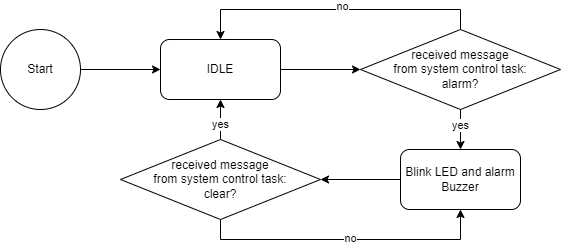

The diagram above was exported from draw.io. Its source (the exported page's mxGraphModel, read from the mxfile embedded in the PNG):
<mxGraphModel dx="724" dy="552" grid="1" gridSize="10" guides="1" tooltips="1" connect="1" arrows="1" fold="1" page="1" pageScale="1" pageWidth="1654" pageHeight="1169" math="0" shadow="0">
  <root>
    <mxCell id="0" />
    <mxCell id="1" parent="0" />
    <mxCell id="wR9vl4ZLT13PiONPNFZf-6" style="edgeStyle=orthogonalEdgeStyle;rounded=0;orthogonalLoop=1;jettySize=auto;html=1;exitX=1;exitY=0.5;exitDx=0;exitDy=0;entryX=0;entryY=0.5;entryDx=0;entryDy=0;" edge="1" parent="1" source="wR9vl4ZLT13PiONPNFZf-2" target="wR9vl4ZLT13PiONPNFZf-5">
      <mxGeometry relative="1" as="geometry" />
    </mxCell>
    <mxCell id="wR9vl4ZLT13PiONPNFZf-2" value="Start" style="ellipse;whiteSpace=wrap;html=1;aspect=fixed;" vertex="1" parent="1">
      <mxGeometry x="200" y="160" width="80" height="80" as="geometry" />
    </mxCell>
    <mxCell id="wR9vl4ZLT13PiONPNFZf-8" style="edgeStyle=orthogonalEdgeStyle;rounded=0;orthogonalLoop=1;jettySize=auto;html=1;exitX=0.5;exitY=0;exitDx=0;exitDy=0;entryX=0.5;entryY=0;entryDx=0;entryDy=0;" edge="1" parent="1" source="wR9vl4ZLT13PiONPNFZf-4" target="wR9vl4ZLT13PiONPNFZf-5">
      <mxGeometry relative="1" as="geometry" />
    </mxCell>
    <mxCell id="wR9vl4ZLT13PiONPNFZf-9" value="no" style="edgeLabel;html=1;align=center;verticalAlign=middle;resizable=0;points=[];" vertex="1" connectable="0" parent="wR9vl4ZLT13PiONPNFZf-8">
      <mxGeometry x="-0.0444" y="-3" relative="1" as="geometry">
        <mxPoint as="offset" />
      </mxGeometry>
    </mxCell>
    <mxCell id="wR9vl4ZLT13PiONPNFZf-11" style="edgeStyle=orthogonalEdgeStyle;rounded=0;orthogonalLoop=1;jettySize=auto;html=1;exitX=0.5;exitY=1;exitDx=0;exitDy=0;entryX=0.5;entryY=0;entryDx=0;entryDy=0;" edge="1" parent="1" source="wR9vl4ZLT13PiONPNFZf-4" target="wR9vl4ZLT13PiONPNFZf-10">
      <mxGeometry relative="1" as="geometry" />
    </mxCell>
    <mxCell id="wR9vl4ZLT13PiONPNFZf-12" value="yes" style="edgeLabel;html=1;align=center;verticalAlign=middle;resizable=0;points=[];" vertex="1" connectable="0" parent="wR9vl4ZLT13PiONPNFZf-11">
      <mxGeometry x="-0.2" relative="1" as="geometry">
        <mxPoint as="offset" />
      </mxGeometry>
    </mxCell>
    <mxCell id="wR9vl4ZLT13PiONPNFZf-4" value="received message &lt;br&gt;from system control task:&lt;br&gt;alarm?" style="rhombus;whiteSpace=wrap;html=1;" vertex="1" parent="1">
      <mxGeometry x="560" y="160" width="200" height="80" as="geometry" />
    </mxCell>
    <mxCell id="wR9vl4ZLT13PiONPNFZf-7" style="edgeStyle=orthogonalEdgeStyle;rounded=0;orthogonalLoop=1;jettySize=auto;html=1;exitX=1;exitY=0.5;exitDx=0;exitDy=0;entryX=0;entryY=0.5;entryDx=0;entryDy=0;" edge="1" parent="1" source="wR9vl4ZLT13PiONPNFZf-5" target="wR9vl4ZLT13PiONPNFZf-4">
      <mxGeometry relative="1" as="geometry" />
    </mxCell>
    <mxCell id="wR9vl4ZLT13PiONPNFZf-5" value="IDLE" style="rounded=1;whiteSpace=wrap;html=1;" vertex="1" parent="1">
      <mxGeometry x="360" y="170" width="120" height="60" as="geometry" />
    </mxCell>
    <mxCell id="wR9vl4ZLT13PiONPNFZf-16" style="edgeStyle=orthogonalEdgeStyle;rounded=0;orthogonalLoop=1;jettySize=auto;html=1;exitX=0;exitY=0.5;exitDx=0;exitDy=0;entryX=1;entryY=0.5;entryDx=0;entryDy=0;" edge="1" parent="1" source="wR9vl4ZLT13PiONPNFZf-10" target="wR9vl4ZLT13PiONPNFZf-15">
      <mxGeometry relative="1" as="geometry" />
    </mxCell>
    <mxCell id="wR9vl4ZLT13PiONPNFZf-10" value="Blink LED and alarm Buzzer" style="rounded=1;whiteSpace=wrap;html=1;" vertex="1" parent="1">
      <mxGeometry x="600" y="280" width="120" height="60" as="geometry" />
    </mxCell>
    <mxCell id="wR9vl4ZLT13PiONPNFZf-17" style="edgeStyle=orthogonalEdgeStyle;rounded=0;orthogonalLoop=1;jettySize=auto;html=1;exitX=0.5;exitY=0;exitDx=0;exitDy=0;" edge="1" parent="1" source="wR9vl4ZLT13PiONPNFZf-15" target="wR9vl4ZLT13PiONPNFZf-5">
      <mxGeometry relative="1" as="geometry" />
    </mxCell>
    <mxCell id="wR9vl4ZLT13PiONPNFZf-18" value="yes" style="edgeLabel;html=1;align=center;verticalAlign=middle;resizable=0;points=[];" vertex="1" connectable="0" parent="wR9vl4ZLT13PiONPNFZf-17">
      <mxGeometry x="-0.2542" y="2" relative="1" as="geometry">
        <mxPoint x="2" as="offset" />
      </mxGeometry>
    </mxCell>
    <mxCell id="wR9vl4ZLT13PiONPNFZf-19" style="edgeStyle=orthogonalEdgeStyle;rounded=0;orthogonalLoop=1;jettySize=auto;html=1;exitX=0.5;exitY=1;exitDx=0;exitDy=0;entryX=0.5;entryY=1;entryDx=0;entryDy=0;" edge="1" parent="1" source="wR9vl4ZLT13PiONPNFZf-15" target="wR9vl4ZLT13PiONPNFZf-10">
      <mxGeometry relative="1" as="geometry" />
    </mxCell>
    <mxCell id="wR9vl4ZLT13PiONPNFZf-20" value="no" style="edgeLabel;html=1;align=center;verticalAlign=middle;resizable=0;points=[];" vertex="1" connectable="0" parent="wR9vl4ZLT13PiONPNFZf-19">
      <mxGeometry x="0.0328" y="1" relative="1" as="geometry">
        <mxPoint as="offset" />
      </mxGeometry>
    </mxCell>
    <mxCell id="wR9vl4ZLT13PiONPNFZf-15" value="received message &lt;br&gt;from system control task:&lt;br&gt;clear?" style="rhombus;whiteSpace=wrap;html=1;" vertex="1" parent="1">
      <mxGeometry x="320" y="270" width="200" height="80" as="geometry" />
    </mxCell>
  </root>
</mxGraphModel>